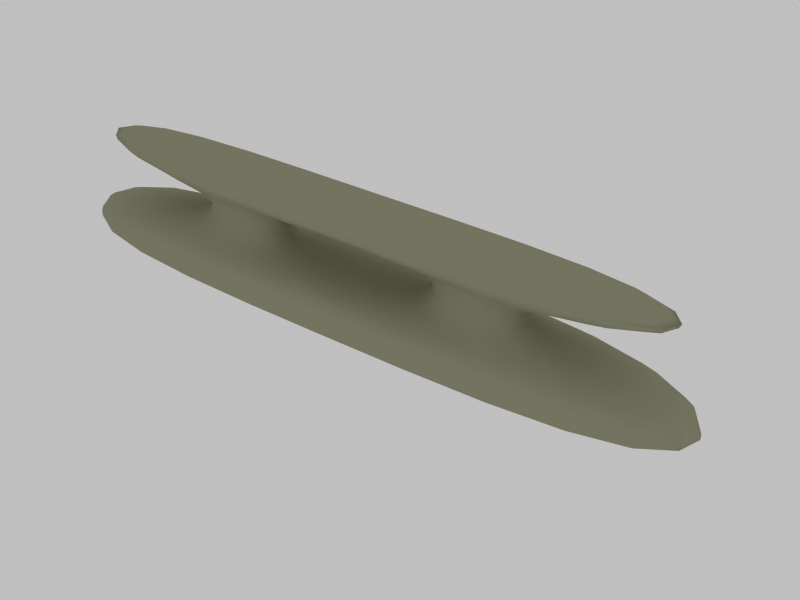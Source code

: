 # Source: sample.blend  (saved by Blender 2.43.0; exported with 4.5.12 LTS)
import bpy
from mathutils import Matrix  # noqa: F401  (used for matrix-valued properties, if any)

bpy.ops.wm.read_factory_settings(use_empty=True)
scene = bpy.context.scene
scene.name = 'Scene'

# ---- collections
col_collection_1 = bpy.data.collections.new('Collection 1'); scene.collection.children.link(col_collection_1)

# ---- materials (node trees are filled in below, after node groups)
mat_chrome = bpy.data.materials.new('Chrome')
mat_chrome.alpha_threshold = 0.0
mat_chrome.preview_render_type = 'FLAT'
mat_chrome.diffuse_color = (0.6, 0.6, 0.5, 1.0)
mat_chrome.roughness = 0.5
mat_chrome.specular_intensity = 2.0
mat_chrome.line_color = (0.0, 0.0, 0.0, 1.0)

# ---- material node trees

# ---- world
world_world = bpy.data.worlds.new('World'); scene.world = world_world
world_world.color = (0.75, 0.75, 0.75)
world_world.use_sun_shadow = False
world_world.sun_shadow_jitter_overblur = 0.0
world_world.cycles.sampling_method = 'MANUAL'
world_world.cycles.sample_map_resolution = 256

# ---- cameras
cam_camera_001 = bpy.data.cameras.new('Camera.001')
cam_camera_001.passepartout_alpha = 0.2
cam_camera_001.clip_end = 100.0
cam_camera_001.lens = 40.0
cam_camera_001.ortho_scale = 6.244
cam_camera_001.show_limits = True
cam_camera_001.show_passepartout = False
cam_camera_001.show_safe_areas = True
cam_camera_001.dof.focus_distance = 0.0
cam_camera_001.dof.aperture_fstop = 128.0

# ---- lights
light_spot_001 = bpy.data.lights.new('Spot.001', 'POINT')
light_spot_001.transmission_factor = 0.0
light_spot_001.cutoff_distance = 30.0
light_spot_001.energy = 50.0
light_spot_001.shadow_buffer_clip_start = 8.0
light_spot_001.shadow_soft_size = 1.0
light_spot_001.shadow_maximum_resolution = 0.006
light_spot_001.use_absolute_resolution = True
light_spot_001.cycles.use_multiple_importance_sampling = False
light_spot = bpy.data.lights.new('Spot', 'SPOT')
light_spot.transmission_factor = 0.0
light_spot.cutoff_distance = 30.0
light_spot.energy = 120.0
light_spot.shadow_buffer_clip_start = 8.0
light_spot.shadow_soft_size = 1.0
light_spot.shadow_maximum_resolution = 0.006
light_spot.use_absolute_resolution = True
light_spot.spot_size = 1.309
light_spot.cycles.use_multiple_importance_sampling = False

# ---- meshes
me_cleat = bpy.data.meshes.new('Cleat')
me_cleat.from_pydata([(-0.7031, -0.1185, -0.1146), (-0.7031, 0.1185, -0.1146), (-0.7031, -0.1185, -0.06365), (-0.7031, 0.1185, -0.06365), (-0.3396, 0.04815, -0.02486), (-0.3396, -0.04815, -0.02486), (-0.1618, -0.04815, -0.02486), (-0.1618, 0.04815, -0.02486), (-0.1618, 0.04815, 0.04247), (-0.1618, -0.04815, 0.04247), (-0.3396, -0.04815, 0.04247), (-0.3396, 0.04815, 0.04247), (-0.6435, 0.07689, 0.07774), (-0.6435, -0.07689, 0.07774), (-0.0004532, -0.07689, 0.05808), (-0.0004532, 0.07689, 0.05808), (-0.0004532, 0.07689, 0.1146), (-0.0004532, -0.07689, 0.1146), (-0.6435, -0.07689, 0.1146), (-0.6435, 0.07689, 0.1146), (0.6435, 0.07689, 0.1146), (0.6435, -0.07689, 0.1146), (0.6435, -0.07689, 0.07774), (0.6435, 0.07689, 0.07774), (0.3396, 0.04815, 0.04247), (0.3396, -0.04815, 0.04247), (0.1618, -0.04815, 0.04247), (0.1618, 0.04815, 0.04247), (0.1618, 0.04815, -0.02486), (0.1618, -0.04815, -0.02486), (0.3396, -0.04815, -0.02486), (0.3396, 0.04815, -0.02486), (0.7031, 0.1185, -0.06365), (0.7031, -0.1185, -0.06365), (-0.0005245, -0.1185, -0.04399), (-0.0005245, 0.1185, -0.04399), (0.7031, 0.1185, -0.1146), (0.7031, -0.1185, -0.1146), (-0.0005245, -0.1185, -0.1146), (-0.0005245, 0.1185, -0.1146)], [], [(2, 0, 38, 34), (0, 2, 3, 1), (35, 39, 1, 3), (34, 35, 7, 6), (2, 34, 6, 5), (3, 2, 5, 4), (35, 3, 4, 7), (7, 4, 11, 8), (4, 5, 10, 11), (5, 6, 9, 10), (6, 7, 8, 9), (9, 8, 15, 14), (10, 9, 14, 13), (11, 10, 13, 12), (8, 11, 12, 15), (15, 12, 19, 16), (12, 13, 18, 19), (13, 14, 17, 18), (16, 19, 18, 17), (38, 37, 33, 34), (37, 36, 32, 33), (35, 32, 36, 39), (34, 29, 28, 35), (33, 30, 29, 34), (32, 31, 30, 33), (35, 28, 31, 32), (28, 27, 24, 31), (31, 24, 25, 30), (30, 25, 26, 29), (29, 26, 27, 28), (26, 14, 15, 27), (25, 22, 14, 26), (24, 23, 22, 25), (27, 15, 23, 24), (15, 16, 20, 23), (23, 20, 21, 22), (22, 21, 17, 14), (16, 17, 21, 20)])
me_cleat.polygons.foreach_set('use_smooth', [True] * 38)
me_cleat.materials.append(mat_chrome)
me_cleat.use_remesh_preserve_volume = False
me_cleat.use_remesh_preserve_attributes = False
me_cleat.use_mirror_vertex_groups = False
me_cleat.update()

# ---- objects
ob_lamp = bpy.data.objects.new('Lamp', light_spot_001)
ob_camera = bpy.data.objects.new('Camera', cam_camera_001)
ob_lamp_001 = bpy.data.objects.new('Lamp.001', light_spot)
ob_cleat = bpy.data.objects.new('Cleat', me_cleat)

# ---- transforms, parenting, visibility, modifiers, constraints
ob_lamp.location = (23.38, 4.952, 25.45)
ob_lamp.rotation_euler = (0.8296, 9.588e-09, -2.436e-09)
ob_lamp.lock_rotations_4d = False
ob_lamp.empty_display_type = 'ARROWS'
ob_lamp.color = (0.0, 0.0, 0.0, 0.0)
ob_lamp.lineart.crease_threshold = 0.0
ob_camera.location = (0.7736, -1.143, 0.9368)
ob_camera.rotation_euler = (0.9238, -0.02162, 0.5529)
ob_camera.lock_rotations_4d = False
ob_camera.empty_display_type = 'ARROWS'
ob_camera.color = (0.0, 0.0, 0.0, 0.0)
ob_camera.display_type = 'WIRE'
ob_camera.lineart.crease_threshold = 0.0
ob_lamp_001.location = (6.811e-15, -28.22, 32.52)
ob_lamp_001.rotation_euler = (0.8296, 9.588e-09, -2.436e-09)
ob_lamp_001.lock_rotations_4d = False
ob_lamp_001.empty_display_type = 'ARROWS'
ob_lamp_001.color = (0.0, 0.0, 0.0, 0.0)
ob_lamp_001.lineart.crease_threshold = 0.0
ob_cleat.location = (0.0, 0.0, 0.0)
ob_cleat.lock_rotations_4d = False
ob_cleat.empty_display_type = 'ARROWS'
ob_cleat.color = (0.0, 0.0, 0.0, 1.0)
ob_cleat.lineart.crease_threshold = 0.0
_m = ob_cleat.modifiers.new('Subsurf', 'SUBSURF')
_m.uv_smooth = 'PRESERVE_CORNERS'
_m.quality = 2
_m.levels = 2
_m.show_only_control_edges = False

# ---- collection membership
col_collection_1.objects.link(ob_lamp)
col_collection_1.objects.link(ob_camera)
col_collection_1.objects.link(ob_lamp_001)
col_collection_1.objects.link(ob_cleat)

# ---- scene / render settings (as saved in the file)
scene.camera = ob_camera
scene.frame_start = 1; scene.frame_end = 250; scene.frame_set(1)
scene.render.engine = 'BLENDER_EEVEE_NEXT'
scene.render.image_settings.file_format = 'JPEG'
scene.render.image_settings.color_mode = 'RGB'
scene.render.image_settings.quality = 100
scene.render.image_settings.compression = 100
scene.render.image_settings.exr_codec = 'RLE'
scene.render.resolution_x = 800
scene.render.resolution_y = 600
scene.render.resolution_percentage = 50
scene.render.pixel_aspect_x = 100.0
scene.render.pixel_aspect_y = 100.0
scene.render.fps = 25
scene.render.dither_intensity = 0.0
scene.render.use_compositing = False
scene.render.use_sequencer = False
scene.render.bake_margin = 2
scene.render.bake_bias = 0.0
scene.render.use_stamp_time = False
scene.render.use_stamp_date = False
scene.render.use_stamp_frame = False
scene.render.use_stamp_camera = False
scene.render.use_stamp_scene = False
scene.render.use_stamp_filename = False
scene.render.use_stamp_render_time = False
scene.render.stamp_font_size = 0
scene.cycles.use_denoising = False
scene.cycles.samples = 10
scene.cycles.sampling_pattern = 'TABULATED_SOBOL'
scene.cycles.light_sampling_threshold = 0.0
scene.cycles.use_adaptive_sampling = False
scene.cycles.use_light_tree = False
scene.cycles.blur_glossy = 0.0
scene.cycles.volume_bounces = 1
scene.cycles.pixel_filter_type = 'GAUSSIAN'
scene.cycles.sample_clamp_indirect = 0.0
scene.view_settings.view_transform = 'Raw'
bpy.context.view_layer.update()
